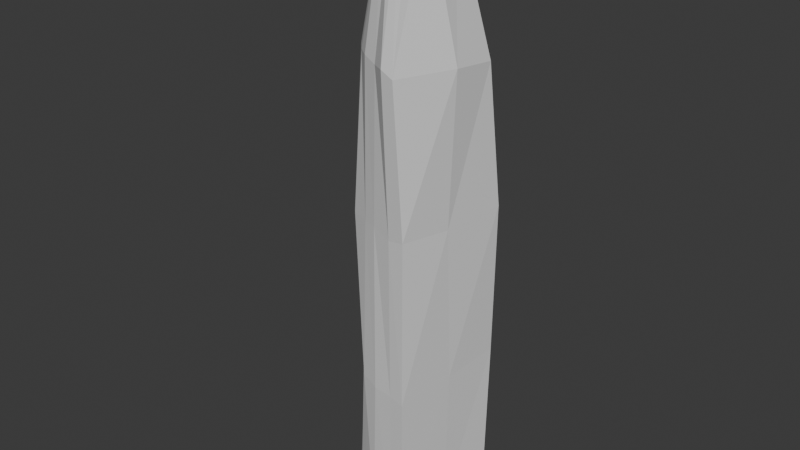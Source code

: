 # Source: log.blend  (saved by Blender 4.2.66; exported with 4.5.12 LTS)
import bpy
from mathutils import Matrix  # noqa: F401  (used for matrix-valued properties, if any)

bpy.ops.wm.read_factory_settings(use_empty=True)
scene = bpy.context.scene
scene.name = 'Scene'

# ---- collections
col_collection = bpy.data.collections.new('Collection'); scene.collection.children.link(col_collection)

# ---- world
world_world = bpy.data.worlds.new('World'); scene.world = world_world
world_world.use_nodes = True; world_world.node_tree.nodes.clear()
_N = world_world.node_tree.nodes; _L = world_world.node_tree.links
n0 = _N.new('ShaderNodeOutputWorld'); n0.name = 'World Output'; n0.location = (300, 300)
n1 = _N.new('ShaderNodeBackground'); n1.name = 'Background'; n1.location = (10, 300)
n1.inputs[0].default_value = (0.05088, 0.05088, 0.05088, 1.0)
_L.new(n1.outputs[0], n0.inputs[0])
n0.is_active_output = True
world_world.color = (0.05088, 0.05088, 0.05088)
world_world.sun_shadow_jitter_overblur = 0.0

# ---- meshes
me_cylinder = bpy.data.meshes.new('Cylinder')
me_cylinder.from_pydata([(-0.6828, -0.6911, 0.001615), (-0.6375, -0.6531, 0.4831), (-0.02279, -0.02544, -0.4912), (0.00859, -0.05239, 0.009006), (-0.007197, -0.1828, 0.4558), (-0.904, -0.1241, -0.5016), (-0.8678, -0.1029, -0.0008498), (-0.8461, -0.139, 0.4654), (-0.8424, -0.2821, -0.5235), (-0.8545, -0.2552, -0.0006162), (-0.8571, -0.2613, 0.4741), (-0.822, -0.4135, -0.5236), (-0.8468, -0.3927, 0.01354), (-0.8183, -0.4204, 0.484), (-0.7224, -0.5612, -0.5049), (-0.7903, -0.548, 0.009411), (-0.7505, -0.5292, 0.4758), (-0.6451, -0.6718, -0.4976), (-0.09023, -0.9235, -0.973), (-0.2048, -0.7242, 0.8683), (-0.2118, -0.8982, -0.9553), (-0.2855, -0.7224, 0.8704), (-0.4025, -0.8583, -0.972), (-0.3626, -0.7018, 0.8679), (-0.535, -0.7794, -0.9694), (-0.4421, -0.6707, 0.8748), (-0.6703, -0.6892, -0.9763), (-0.475, -0.6118, 0.8645), (-0.802, -0.5498, -0.983), (-0.5659, -0.5096, 0.8804), (-0.8831, -0.3939, -0.9842), (-0.618, -0.4205, 0.8908), (-0.9333, -0.2343, -0.9905), (-0.6442, -0.3189, 0.8943), (-0.9571, -0.06391, -0.9927), (-0.5652, -0.2764, 0.8865), (-0.5162, -0.8153, -0.4971), (-0.5213, -0.7718, 0.004701), (-0.5069, -0.7703, 0.4926), (-0.3636, -0.8758, -0.5014), (-0.4086, -0.8178, 0.01449), (-0.3825, -0.8245, 0.483), (-0.2067, -0.9056, -0.4967), (-0.243, -0.8723, 0.002563), (-0.2484, -0.9261, 0.4943), (-0.08534, -0.931, -0.5019), (-0.1111, -0.8957, 0.01533), (-0.15, -0.9407, 0.478), (-0.1956, -0.3258, 0.8731), (-0.02133, -0.06064, -0.9721), (-0.005787, -0.52, 0.4727), (-0.04831, -0.5217, 0.001546), (-0.0467, -0.4722, -0.4966), (-0.05578, -0.4921, -0.9726), (-0.1771, -0.5947, 0.8844), (-0.4964, -0.136, 0.4591), (-0.4893, -0.1401, 0.006532), (-0.456, -0.06873, -0.4964), (-0.4892, -0.06228, -0.9824), (-0.3961, -0.2944, 0.8922)], [], [(37, 38, 1, 0), (36, 37, 0, 17), (0, 1, 16, 15), (17, 0, 15, 14), (26, 17, 14, 28), (15, 16, 13, 12), (14, 15, 12, 11), (28, 14, 11, 30), (12, 13, 10, 9), (11, 12, 9, 8), (30, 11, 8, 32), (9, 10, 7, 6), (8, 9, 6, 5), (32, 8, 5, 34), (51, 3, 4, 50), (52, 2, 3, 51), (47, 19, 21, 44), (44, 21, 23, 41), (41, 23, 25, 38), (38, 25, 27, 1), (1, 27, 29, 16), (16, 29, 31, 13), (13, 31, 33, 10), (10, 33, 35, 7), (56, 55, 4, 3), (57, 56, 3, 2), (58, 57, 2, 49), (18, 20, 22, 24, 26, 28, 30, 32, 34, 58, 49, 53), (21, 19, 54, 48, 59, 35, 33, 31, 29, 27, 25, 23), (50, 4, 48, 54), (24, 36, 17, 26), (55, 59, 48, 4), (53, 49, 2, 52), (22, 39, 36, 24), (39, 40, 37, 36), (40, 41, 38, 37), (20, 42, 39, 22), (42, 43, 40, 39), (43, 44, 41, 40), (18, 45, 42, 20), (45, 46, 43, 42), (46, 47, 44, 43), (18, 53, 52, 45), (47, 50, 54, 19), (45, 52, 51, 46), (46, 51, 50, 47), (7, 35, 59, 55), (34, 5, 57, 58), (5, 6, 56, 57), (6, 7, 55, 56)])
_uv = me_cylinder.uv_layers.new(name='UVMap')
_uv.uv.foreach_set('vector', [0.4062, 0.75, 0.4062, 0.875, 0.375, 0.875, 0.375, 0.75, 0.4062, 0.625, 0.4062, 0.75, 0.375, 0.75, 0.375, 0.625, 0.375, 0.75, 0.375, 0.875, 0.3438, 0.875, 0.3438, 0.75, 0.375, 0.625, 0.375, 0.75, 0.3438, 0.75, 0.3438, 0.625, 0.375, 0.5, 0.375, 0.625, 0.3438, 0.625, 0.3438, 0.5, 0.3438, 0.75, 0.3438, 0.875, 0.3125, 0.875, 0.3125, 0.75, 0.3438, 0.625, 0.3438, 0.75, 0.3125, 0.75, 0.3125, 0.625, 0.3438, 0.5, 0.3438, 0.625, 0.3125, 0.625, 0.3125, 0.5, 0.3125, 0.75, 0.3125, 0.875, 0.2812, 0.875, 0.2812, 0.75, 0.3125, 0.625, 0.3125, 0.75, 0.2812, 0.75, 0.2812, 0.625, 0.3125, 0.5, 0.3125, 0.625, 0.2812, 0.625, 0.2812, 0.5, 0.2812, 0.75, 0.2812, 0.875, 0.25, 0.875, 0.25, 0.75, 0.2812, 0.625, 0.2812, 0.75, 0.25, 0.75, 0.25, 0.625, 0.2812, 0.5, 0.2812, 0.625, 0.25, 0.625, 0.25, 0.5, 0.375, 0.75, 0.25, 0.75, 0.25, 0.875, 0.375, 0.875, 0.375, 0.625, 0.25, 0.625, 0.25, 0.75, 0.375, 0.75, 0.5, 0.875, 0.5, 1.0, 0.4688, 1.0, 0.4688, 0.875, 0.4688, 0.875, 0.4688, 1.0, 0.4375, 1.0, 0.4375, 0.875, 0.4375, 0.875, 0.4375, 1.0, 0.4062, 1.0, 0.4062, 0.875, 0.4062, 0.875, 0.4062, 1.0, 0.375, 1.0, 0.375, 0.875, 0.375, 0.875, 0.375, 1.0, 0.3438, 1.0, 0.3438, 0.875, 0.3438, 0.875, 0.3438, 1.0, 0.3125, 1.0, 0.3125, 0.875, 0.3125, 0.875, 0.3125, 1.0, 0.2812, 1.0, 0.2812, 0.875, 0.2812, 0.875, 0.2812, 1.0, 0.25, 1.0, 0.25, 0.875, 0.25, 0.75, 0.25, 0.875, 0.25, 0.875, 0.25, 0.75, 0.25, 0.625, 0.25, 0.75, 0.25, 0.75, 0.25, 0.625, 0.25, 0.5, 0.25, 0.625, 0.25, 0.625, 0.25, 0.5, 0.5, 0.5, 0.4688, 0.5, 0.4375, 0.5, 0.4062, 0.5, 0.375, 0.5, 0.3438, 0.5, 0.3125, 0.5, 0.2812, 0.5, 0.25, 0.5, 0.25, 0.5, 0.25, 0.5, 0.375, 0.5, 0.4688, 1.0, 0.5, 1.0, 0.375, 1.0, 0.25, 1.0, 0.25, 1.0, 0.25, 1.0, 0.2812, 1.0, 0.3125, 1.0, 0.3438, 1.0, 0.375, 1.0, 0.4062, 1.0, 0.4375, 1.0, 0.375, 0.875, 0.25, 0.875, 0.25, 1.0, 0.375, 1.0, 0.4062, 0.5, 0.4062, 0.625, 0.375, 0.625, 0.375, 0.5, 0.25, 0.875, 0.25, 1.0, 0.25, 1.0, 0.25, 0.875, 0.375, 0.5, 0.25, 0.5, 0.25, 0.625, 0.375, 0.625, 0.4375, 0.5, 0.4375, 0.625, 0.4062, 0.625, 0.4062, 0.5, 0.4375, 0.625, 0.4375, 0.75, 0.4062, 0.75, 0.4062, 0.625, 0.4375, 0.75, 0.4375, 0.875, 0.4062, 0.875, 0.4062, 0.75, 0.4688, 0.5, 0.4688, 0.625, 0.4375, 0.625, 0.4375, 0.5, 0.4688, 0.625, 0.4687, 0.75, 0.4375, 0.75, 0.4375, 0.625, 0.4687, 0.75, 0.4688, 0.875, 0.4375, 0.875, 0.4375, 0.75, 0.5, 0.5, 0.5, 0.625, 0.4688, 0.625, 0.4688, 0.5, 0.5, 0.625, 0.5, 0.75, 0.4687, 0.75, 0.4688, 0.625, 0.5, 0.75, 0.5, 0.875, 0.4688, 0.875, 0.4687, 0.75, 0.5, 0.5, 0.375, 0.5, 0.375, 0.625, 0.5, 0.625, 0.5, 0.875, 0.375, 0.875, 0.375, 1.0, 0.5, 1.0, 0.5, 0.625, 0.375, 0.625, 0.375, 0.75, 0.5, 0.75, 0.5, 0.75, 0.375, 0.75, 0.375, 0.875, 0.5, 0.875, 0.25, 0.875, 0.25, 1.0, 0.25, 1.0, 0.25, 0.875, 0.25, 0.5, 0.25, 0.625, 0.25, 0.625, 0.25, 0.5, 0.25, 0.625, 0.25, 0.75, 0.25, 0.75, 0.25, 0.625, 0.25, 0.75, 0.25, 0.875, 0.25, 0.875, 0.25, 0.75])
me_cylinder.update()

# ---- objects
ob_log = bpy.data.objects.new('Log', me_cylinder)

# ---- transforms, parenting, visibility, modifiers, constraints
ob_log.location = (0.0, 0.0, 0.0)
ob_log.scale = (0.4673, 0.4673, 1.068)

# ---- collection membership
col_collection.objects.link(ob_log)

# ---- scene / render settings (as saved in the file)
scene.frame_start = 1; scene.frame_end = 250; scene.frame_set(1)
scene.render.engine = 'BLENDER_EEVEE_NEXT'
bpy.context.view_layer.update()

# ---- added for rendering (the .blend has no active camera and no usable light): camera, sun
cam_auto = bpy.data.cameras.new('AutoCamera')
cam_auto.lens = 50.0
cam_auto.sensor_width = 36.0
cam_auto.clip_end = 1000.0
ob_auto_camera = bpy.data.objects.new('AutoCamera', cam_auto)
scene.collection.objects.link(ob_auto_camera)
ob_auto_camera.location = (1.72946, -2.56706, 1.50833)
ob_auto_camera.rotation_euler = (1.09748, -7.21219e-08, 0.694738)
scene.camera = ob_auto_camera
light_auto_sun = bpy.data.lights.new('AutoSun', 'SUN')
light_auto_sun.energy = 3.0
light_auto_sun.angle = 0.0523599
ob_auto_sun = bpy.data.objects.new('AutoSun', light_auto_sun)
scene.collection.objects.link(ob_auto_sun)
ob_auto_sun.rotation_euler = (0.872665, 0.174533, 0.523599)
bpy.context.view_layer.update()
